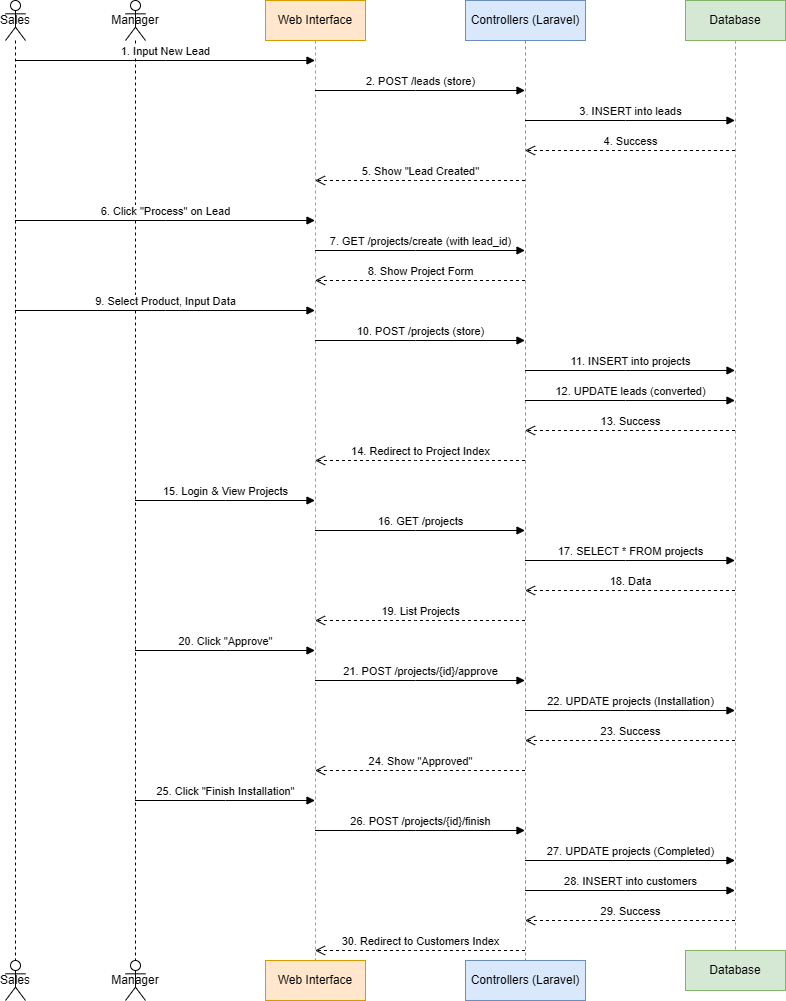

The diagram above was exported from draw.io. Its source (the exported page's mxGraphModel, read from the mxfile embedded in the PNG):
<mxGraphModel dx="1426" dy="743" grid="1" gridSize="10" guides="1" tooltips="1" connect="1" arrows="1" fold="1" page="1" pageScale="1" pageWidth="827" pageHeight="1169" math="0" shadow="0">
  <root>
    <mxCell id="0" />
    <mxCell id="1" parent="0" />
    <mxCell id="sales" parent="1" style="shape=umlLifeline;perimeter=lifelinePerimeter;whiteSpace=wrap;html=1;container=1;collapsible=0;recursiveResize=0;outlineConnect=0;participant=umlActor;" value="Sales" vertex="1">
      <mxGeometry height="960" width="20" x="40" y="40" as="geometry" />
    </mxCell>
    <mxCell id="manager" parent="1" style="shape=umlLifeline;perimeter=lifelinePerimeter;whiteSpace=wrap;html=1;container=1;collapsible=0;recursiveResize=0;outlineConnect=0;participant=umlActor;" value="Manager" vertex="1">
      <mxGeometry height="960" width="20" x="160" y="40" as="geometry" />
    </mxCell>
    <mxCell id="web" parent="1" style="shape=umlLifeline;perimeter=lifelinePerimeter;whiteSpace=wrap;html=1;container=1;collapsible=0;recursiveResize=0;outlineConnect=0;fillColor=#ffe6cc;strokeColor=#d79b00;" value="Web Interface" vertex="1">
      <mxGeometry height="960" width="100" x="300" y="40" as="geometry" />
    </mxCell>
    <mxCell id="ctrl" parent="1" style="shape=umlLifeline;perimeter=lifelinePerimeter;whiteSpace=wrap;html=1;container=1;collapsible=0;recursiveResize=0;outlineConnect=0;fillColor=#dae8fc;strokeColor=#6c8ebf;" value="Controllers (Laravel)" vertex="1">
      <mxGeometry height="960" width="120" x="500" y="40" as="geometry" />
    </mxCell>
    <mxCell id="db" parent="1" style="shape=umlLifeline;perimeter=lifelinePerimeter;whiteSpace=wrap;html=1;container=1;collapsible=0;recursiveResize=0;outlineConnect=0;fillColor=#d5e8d4;strokeColor=#82b366;" value="Database" vertex="1">
      <mxGeometry height="960" width="100" x="720" y="40" as="geometry" />
    </mxCell>
    <mxCell id="msg1" edge="1" parent="1" source="sales" style="html=1;verticalAlign=bottom;endArrow=block;rounded=0;" target="web" value="1. Input New Lead">
      <mxGeometry relative="1" width="80" as="geometry">
        <mxPoint as="offset" />
        <Array as="points">
          <mxPoint x="200" y="100" />
        </Array>
        <mxPoint x="60" y="100" as="sourcePoint" />
        <mxPoint x="140" y="100" as="targetPoint" />
      </mxGeometry>
    </mxCell>
    <mxCell id="msg2" edge="1" parent="1" source="web" style="html=1;verticalAlign=bottom;endArrow=block;rounded=0;" target="ctrl" value="2. POST /leads (store)">
      <mxGeometry relative="1" width="80" as="geometry">
        <Array as="points">
          <mxPoint x="450" y="130" />
        </Array>
        <mxPoint x="350" y="130" as="sourcePoint" />
        <mxPoint x="550" y="130" as="targetPoint" />
      </mxGeometry>
    </mxCell>
    <mxCell id="msg3" edge="1" parent="1" source="ctrl" style="html=1;verticalAlign=bottom;endArrow=block;rounded=0;" target="db" value="3. INSERT into leads">
      <mxGeometry relative="1" width="80" as="geometry">
        <Array as="points">
          <mxPoint x="660" y="160" />
        </Array>
        <mxPoint x="560" y="160" as="sourcePoint" />
        <mxPoint x="760" y="160" as="targetPoint" />
      </mxGeometry>
    </mxCell>
    <mxCell id="msg4" edge="1" parent="1" source="db" style="html=1;verticalAlign=bottom;endArrow=open;dashed=1;endSize=8;rounded=0;" target="ctrl" value="4. Success">
      <mxGeometry relative="1" as="geometry">
        <Array as="points">
          <mxPoint x="660" y="190" />
        </Array>
        <mxPoint x="760" y="190" as="sourcePoint" />
        <mxPoint x="560" y="190" as="targetPoint" />
      </mxGeometry>
    </mxCell>
    <mxCell id="msg5" edge="1" parent="1" source="ctrl" style="html=1;verticalAlign=bottom;endArrow=open;dashed=1;endSize=8;rounded=0;" target="web" value="5. Show &quot;Lead Created&quot;">
      <mxGeometry relative="1" as="geometry">
        <Array as="points">
          <mxPoint x="450" y="220" />
        </Array>
        <mxPoint x="560" y="220" as="sourcePoint" />
        <mxPoint x="350" y="220" as="targetPoint" />
      </mxGeometry>
    </mxCell>
    <mxCell id="msg6" edge="1" parent="1" source="sales" style="html=1;verticalAlign=bottom;endArrow=block;rounded=0;" target="web" value="6. Click &quot;Process&quot; on Lead">
      <mxGeometry relative="1" width="80" as="geometry">
        <Array as="points">
          <mxPoint x="200" y="260" />
        </Array>
        <mxPoint x="50" y="260" as="sourcePoint" />
        <mxPoint x="350" y="260" as="targetPoint" />
      </mxGeometry>
    </mxCell>
    <mxCell id="msg7" edge="1" parent="1" source="web" style="html=1;verticalAlign=bottom;endArrow=block;rounded=0;" target="ctrl" value="7. GET /projects/create (with lead_id)">
      <mxGeometry relative="1" width="80" as="geometry">
        <Array as="points">
          <mxPoint x="450" y="290" />
        </Array>
        <mxPoint x="350" y="290" as="sourcePoint" />
        <mxPoint x="560" y="290" as="targetPoint" />
      </mxGeometry>
    </mxCell>
    <mxCell id="msg8" edge="1" parent="1" source="ctrl" style="html=1;verticalAlign=bottom;endArrow=open;dashed=1;endSize=8;rounded=0;" target="web" value="8. Show Project Form">
      <mxGeometry relative="1" as="geometry">
        <Array as="points">
          <mxPoint x="450" y="320" />
        </Array>
        <mxPoint x="560" y="320" as="sourcePoint" />
        <mxPoint x="350" y="320" as="targetPoint" />
      </mxGeometry>
    </mxCell>
    <mxCell id="msg9" edge="1" parent="1" source="sales" style="html=1;verticalAlign=bottom;endArrow=block;rounded=0;" target="web" value="9. Select Product, Input Data">
      <mxGeometry relative="1" width="80" as="geometry">
        <Array as="points">
          <mxPoint x="200" y="350" />
        </Array>
        <mxPoint x="50" y="350" as="sourcePoint" />
        <mxPoint x="350" y="350" as="targetPoint" />
      </mxGeometry>
    </mxCell>
    <mxCell id="msg10" edge="1" parent="1" source="web" style="html=1;verticalAlign=bottom;endArrow=block;rounded=0;" target="ctrl" value="10. POST /projects (store)">
      <mxGeometry relative="1" width="80" as="geometry">
        <Array as="points">
          <mxPoint x="450" y="380" />
        </Array>
        <mxPoint x="350" y="380" as="sourcePoint" />
        <mxPoint x="560" y="380" as="targetPoint" />
      </mxGeometry>
    </mxCell>
    <mxCell id="msg11" edge="1" parent="1" source="ctrl" style="html=1;verticalAlign=bottom;endArrow=block;rounded=0;" target="db" value="11. INSERT into projects">
      <mxGeometry relative="1" width="80" as="geometry">
        <Array as="points">
          <mxPoint x="660" y="410" />
        </Array>
        <mxPoint x="560" y="410" as="sourcePoint" />
        <mxPoint x="770" y="410" as="targetPoint" />
      </mxGeometry>
    </mxCell>
    <mxCell id="msg12" edge="1" parent="1" source="ctrl" style="html=1;verticalAlign=bottom;endArrow=block;rounded=0;" target="db" value="12. UPDATE leads (converted)">
      <mxGeometry relative="1" width="80" as="geometry">
        <Array as="points">
          <mxPoint x="660" y="440" />
        </Array>
        <mxPoint x="560" y="440" as="sourcePoint" />
        <mxPoint x="770" y="440" as="targetPoint" />
      </mxGeometry>
    </mxCell>
    <mxCell id="msg13" edge="1" parent="1" source="db" style="html=1;verticalAlign=bottom;endArrow=open;dashed=1;endSize=8;rounded=0;" target="ctrl" value="13. Success">
      <mxGeometry relative="1" as="geometry">
        <Array as="points">
          <mxPoint x="660" y="470" />
        </Array>
        <mxPoint x="770" y="470" as="sourcePoint" />
        <mxPoint x="560" y="470" as="targetPoint" />
      </mxGeometry>
    </mxCell>
    <mxCell id="msg14" edge="1" parent="1" source="ctrl" style="html=1;verticalAlign=bottom;endArrow=open;dashed=1;endSize=8;rounded=0;" target="web" value="14. Redirect to Project Index">
      <mxGeometry relative="1" as="geometry">
        <Array as="points">
          <mxPoint x="450" y="500" />
        </Array>
        <mxPoint x="560" y="500" as="sourcePoint" />
        <mxPoint x="350" y="500" as="targetPoint" />
      </mxGeometry>
    </mxCell>
    <mxCell id="msg15" edge="1" parent="1" source="manager" style="html=1;verticalAlign=bottom;endArrow=block;rounded=0;" target="web" value="15. Login &amp; View Projects">
      <mxGeometry relative="1" width="80" as="geometry">
        <Array as="points">
          <mxPoint x="260" y="540" />
        </Array>
        <mxPoint x="170" y="540" as="sourcePoint" />
        <mxPoint x="350" y="540" as="targetPoint" />
      </mxGeometry>
    </mxCell>
    <mxCell id="msg16" edge="1" parent="1" source="web" style="html=1;verticalAlign=bottom;endArrow=block;rounded=0;" target="ctrl" value="16. GET /projects">
      <mxGeometry relative="1" width="80" as="geometry">
        <Array as="points">
          <mxPoint x="450" y="570" />
        </Array>
        <mxPoint x="350" y="570" as="sourcePoint" />
        <mxPoint x="560" y="570" as="targetPoint" />
      </mxGeometry>
    </mxCell>
    <mxCell id="msg17" edge="1" parent="1" source="ctrl" style="html=1;verticalAlign=bottom;endArrow=block;rounded=0;" target="db" value="17. SELECT * FROM projects">
      <mxGeometry relative="1" width="80" as="geometry">
        <Array as="points">
          <mxPoint x="660" y="600" />
        </Array>
        <mxPoint x="560" y="600" as="sourcePoint" />
        <mxPoint x="770" y="600" as="targetPoint" />
      </mxGeometry>
    </mxCell>
    <mxCell id="msg18" edge="1" parent="1" source="db" style="html=1;verticalAlign=bottom;endArrow=open;dashed=1;endSize=8;rounded=0;" target="ctrl" value="18. Data">
      <mxGeometry relative="1" as="geometry">
        <Array as="points">
          <mxPoint x="660" y="630" />
        </Array>
        <mxPoint x="770" y="630" as="sourcePoint" />
        <mxPoint x="560" y="630" as="targetPoint" />
      </mxGeometry>
    </mxCell>
    <mxCell id="msg19" edge="1" parent="1" source="ctrl" style="html=1;verticalAlign=bottom;endArrow=open;dashed=1;endSize=8;rounded=0;" target="web" value="19. List Projects">
      <mxGeometry relative="1" as="geometry">
        <Array as="points">
          <mxPoint x="450" y="660" />
        </Array>
        <mxPoint x="560" y="660" as="sourcePoint" />
        <mxPoint x="350" y="660" as="targetPoint" />
      </mxGeometry>
    </mxCell>
    <mxCell id="msg20" edge="1" parent="1" source="manager" style="html=1;verticalAlign=bottom;endArrow=block;rounded=0;" target="web" value="20. Click &quot;Approve&quot;">
      <mxGeometry relative="1" width="80" as="geometry">
        <Array as="points">
          <mxPoint x="260" y="690" />
        </Array>
        <mxPoint x="170" y="690" as="sourcePoint" />
        <mxPoint x="350" y="690" as="targetPoint" />
      </mxGeometry>
    </mxCell>
    <mxCell id="msg21" edge="1" parent="1" source="web" style="html=1;verticalAlign=bottom;endArrow=block;rounded=0;" target="ctrl" value="21. POST /projects/{id}/approve">
      <mxGeometry relative="1" width="80" as="geometry">
        <Array as="points">
          <mxPoint x="450" y="720" />
        </Array>
        <mxPoint x="350" y="720" as="sourcePoint" />
        <mxPoint x="560" y="720" as="targetPoint" />
      </mxGeometry>
    </mxCell>
    <mxCell id="msg22" edge="1" parent="1" source="ctrl" style="html=1;verticalAlign=bottom;endArrow=block;rounded=0;" target="db" value="22. UPDATE projects (Installation)">
      <mxGeometry relative="1" width="80" as="geometry">
        <Array as="points">
          <mxPoint x="660" y="750" />
        </Array>
        <mxPoint x="560" y="750" as="sourcePoint" />
        <mxPoint x="770" y="750" as="targetPoint" />
      </mxGeometry>
    </mxCell>
    <mxCell id="msg23" edge="1" parent="1" source="db" style="html=1;verticalAlign=bottom;endArrow=open;dashed=1;endSize=8;rounded=0;" target="ctrl" value="23. Success">
      <mxGeometry relative="1" as="geometry">
        <Array as="points">
          <mxPoint x="660" y="780" />
        </Array>
        <mxPoint x="770" y="780" as="sourcePoint" />
        <mxPoint x="560" y="780" as="targetPoint" />
      </mxGeometry>
    </mxCell>
    <mxCell id="msg24" edge="1" parent="1" source="ctrl" style="html=1;verticalAlign=bottom;endArrow=open;dashed=1;endSize=8;rounded=0;" target="web" value="24. Show &quot;Approved&quot;">
      <mxGeometry relative="1" as="geometry">
        <Array as="points">
          <mxPoint x="450" y="810" />
        </Array>
        <mxPoint x="560" y="810" as="sourcePoint" />
        <mxPoint x="350" y="810" as="targetPoint" />
      </mxGeometry>
    </mxCell>
    <mxCell id="msg25" edge="1" parent="1" source="manager" style="html=1;verticalAlign=bottom;endArrow=block;rounded=0;" target="web" value="25. Click &quot;Finish Installation&quot;">
      <mxGeometry relative="1" width="80" as="geometry">
        <Array as="points">
          <mxPoint x="260" y="840" />
        </Array>
        <mxPoint x="170" y="840" as="sourcePoint" />
        <mxPoint x="350" y="840" as="targetPoint" />
      </mxGeometry>
    </mxCell>
    <mxCell id="msg26" edge="1" parent="1" source="web" style="html=1;verticalAlign=bottom;endArrow=block;rounded=0;" target="ctrl" value="26. POST /projects/{id}/finish">
      <mxGeometry relative="1" width="80" as="geometry">
        <Array as="points">
          <mxPoint x="450" y="870" />
        </Array>
        <mxPoint x="350" y="870" as="sourcePoint" />
        <mxPoint x="560" y="870" as="targetPoint" />
      </mxGeometry>
    </mxCell>
    <mxCell id="msg27" edge="1" parent="1" source="ctrl" style="html=1;verticalAlign=bottom;endArrow=block;rounded=0;" target="db" value="27. UPDATE projects (Completed)">
      <mxGeometry relative="1" width="80" as="geometry">
        <Array as="points">
          <mxPoint x="660" y="900" />
        </Array>
        <mxPoint x="560" y="900" as="sourcePoint" />
        <mxPoint x="770" y="900" as="targetPoint" />
      </mxGeometry>
    </mxCell>
    <mxCell id="msg28" edge="1" parent="1" source="ctrl" style="html=1;verticalAlign=bottom;endArrow=block;rounded=0;" target="db" value="28. INSERT into customers">
      <mxGeometry relative="1" width="80" as="geometry">
        <Array as="points">
          <mxPoint x="660" y="930" />
        </Array>
        <mxPoint x="560" y="930" as="sourcePoint" />
        <mxPoint x="770" y="930" as="targetPoint" />
      </mxGeometry>
    </mxCell>
    <mxCell id="msg29" edge="1" parent="1" source="db" style="html=1;verticalAlign=bottom;endArrow=open;dashed=1;endSize=8;rounded=0;" target="ctrl" value="29. Success">
      <mxGeometry relative="1" as="geometry">
        <Array as="points">
          <mxPoint x="660" y="960" />
        </Array>
        <mxPoint x="770" y="960" as="sourcePoint" />
        <mxPoint x="560" y="960" as="targetPoint" />
      </mxGeometry>
    </mxCell>
    <mxCell id="msg30" edge="1" parent="1" source="ctrl" style="html=1;verticalAlign=bottom;endArrow=open;dashed=1;endSize=8;rounded=0;" target="web" value="30. Redirect to Customers Index">
      <mxGeometry relative="1" as="geometry">
        <Array as="points">
          <mxPoint x="450" y="990" />
        </Array>
        <mxPoint x="560" y="990" as="sourcePoint" />
        <mxPoint x="350" y="990" as="targetPoint" />
      </mxGeometry>
    </mxCell>
    <mxCell id="NLIYyGpohYdXAvUEReOw-2" parent="1" style="shape=umlLifeline;perimeter=lifelinePerimeter;whiteSpace=wrap;html=1;container=1;collapsible=0;recursiveResize=0;outlineConnect=0;fillColor=#ffe6cc;strokeColor=#d79b00;" value="Web Interface" vertex="1">
      <mxGeometry height="40" width="100" x="300" y="1000" as="geometry" />
    </mxCell>
    <mxCell id="NLIYyGpohYdXAvUEReOw-3" parent="1" style="shape=umlLifeline;perimeter=lifelinePerimeter;whiteSpace=wrap;html=1;container=1;collapsible=0;recursiveResize=0;outlineConnect=0;fillColor=#dae8fc;strokeColor=#6c8ebf;" value="Controllers (Laravel)" vertex="1">
      <mxGeometry height="40" width="120" x="500" y="1000" as="geometry" />
    </mxCell>
    <mxCell id="NLIYyGpohYdXAvUEReOw-4" parent="1" style="shape=umlLifeline;perimeter=lifelinePerimeter;whiteSpace=wrap;html=1;container=1;collapsible=0;recursiveResize=0;outlineConnect=0;fillColor=#d5e8d4;strokeColor=#82b366;" value="Database" vertex="1">
      <mxGeometry height="40" width="100" x="720" y="990" as="geometry" />
    </mxCell>
    <mxCell id="NLIYyGpohYdXAvUEReOw-5" parent="1" style="shape=umlLifeline;perimeter=lifelinePerimeter;whiteSpace=wrap;html=1;container=1;collapsible=0;recursiveResize=0;outlineConnect=0;participant=umlActor;" value="Manager" vertex="1">
      <mxGeometry height="40" width="20" x="160" y="1000" as="geometry" />
    </mxCell>
    <mxCell id="NLIYyGpohYdXAvUEReOw-6" parent="1" style="shape=umlLifeline;perimeter=lifelinePerimeter;whiteSpace=wrap;html=1;container=1;collapsible=0;recursiveResize=0;outlineConnect=0;participant=umlActor;" value="Sales" vertex="1">
      <mxGeometry height="40" width="20" x="40" y="1000" as="geometry" />
    </mxCell>
  </root>
</mxGraphModel>